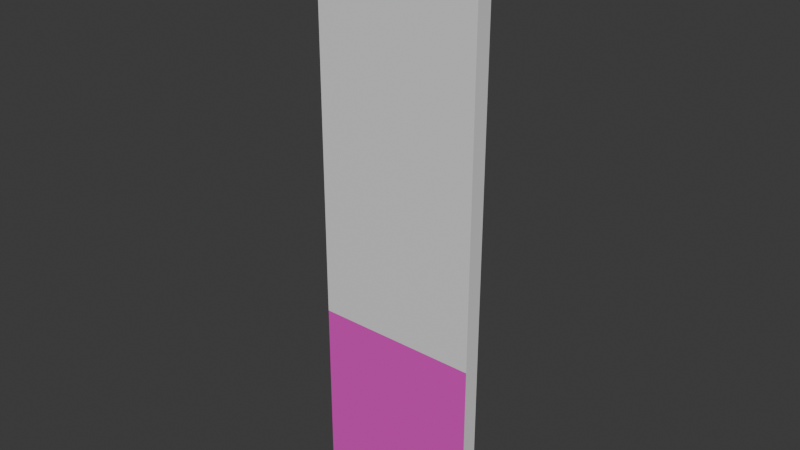 # Source: WandInnenOhneLeiste.blend  (saved by Blender 4.2.66; exported with 4.5.12 LTS)
import bpy
from mathutils import Matrix  # noqa: F401  (used for matrix-valued properties, if any)

bpy.ops.wm.read_factory_settings(use_empty=True)
scene = bpy.context.scene
scene.name = 'Scene'

# ---- collections
col_collection = bpy.data.collections.new('Collection'); scene.collection.children.link(col_collection)

# ---- materials (node trees are filled in below, after node groups)
mat_innen = bpy.data.materials.new('Innen')
mat_innen.use_backface_culling = True
mat_innen.use_transparent_shadow = False
mat_material = bpy.data.materials.new('Material')

# ---- material node trees
mat_innen.use_nodes = True; mat_innen.node_tree.nodes.clear()
_N = mat_innen.node_tree.nodes; _L = mat_innen.node_tree.links
n0 = _N.new('ShaderNodeBsdfPrincipled'); n0.name = 'Principled BSDF'; n0.location = (10, 300)
n0.inputs[3].default_value = 1.45
n1 = _N.new('ShaderNodeOutputMaterial'); n1.name = 'Material Output'; n1.location = (300, 300)
_L.new(n0.outputs[0], n1.inputs[0])
n1.is_active_output = True
mat_material.use_nodes = True; mat_material.node_tree.nodes.clear()
_N = mat_material.node_tree.nodes; _L = mat_material.node_tree.links
n0 = _N.new('ShaderNodeBsdfPrincipled'); n0.name = 'Principled BSDF'; n0.location = (10, 300)
n0.inputs[0].default_value = (0.8003, 0.06002, 0.5747, 1.0)
n1 = _N.new('ShaderNodeOutputMaterial'); n1.name = 'Material Output'; n1.location = (300, 300)
_L.new(n0.outputs[0], n1.inputs[0])
n1.is_active_output = True

# ---- world
world_world = bpy.data.worlds.new('World'); scene.world = world_world
world_world.use_nodes = True; world_world.node_tree.nodes.clear()
_N = world_world.node_tree.nodes; _L = world_world.node_tree.links
n0 = _N.new('ShaderNodeOutputWorld'); n0.name = 'World Output'; n0.location = (300, 300)
n1 = _N.new('ShaderNodeBackground'); n1.name = 'Background'; n1.location = (10, 300)
n1.inputs[0].default_value = (0.05088, 0.05088, 0.05088, 1.0)
_L.new(n1.outputs[0], n0.inputs[0])
n0.is_active_output = True
world_world.color = (0.05088, 0.05088, 0.05088)
world_world.use_sun_shadow = False
world_world.sun_shadow_jitter_overblur = 0.0

# ---- meshes
me_cube = bpy.data.meshes.new('Cube')
me_cube.from_pydata([(1.0, -7.451e-09, 3.5), (1.0, -7.451e-09, 0.0), (1.0, -0.1, 3.5), (1.0, -0.1, 0.0), (0.0, -7.451e-09, 3.5), (0.0, -7.451e-09, 0.0), (0.0, -0.1, 3.5), (0.0, -0.1, 0.0), (1.0, -0.1, 2.235e-08), (0.0, -0.1, -2.235e-08), (0.0, -0.1, 1.046), (1.0, -0.1, 1.046), (0.5, -0.1, 3.5), (0.5, -0.1, 0.0)], [(9, 8)], [(0, 4, 6, 12, 2), (3, 11, 10, 7, 13), (7, 10, 6, 4, 5), (5, 1, 3, 13, 7), (1, 0, 2, 11, 3), (11, 2, 12, 6, 10)])
me_cube.polygons.foreach_set('material_index', [0, 1, 0, 0, 0, 0])
_uv = me_cube.uv_layers.new(name='UVMap')
_uv.uv.foreach_set('vector', [0.3714, -6.018e-09, 0.3714, 0.2857, 0.3429, 0.2857, 0.3429, 0.1429, 0.3429, -8.175e-09, 0.7692, -2.281e-08, 0.7692, 1.0, 1.261e-07, 1.0, 5.731e-09, 1.009e-07, 0.3846, 2.598e-08, 0.2857, 1.0, 0.2857, 0.5, 0.2857, 0.0, 0.3143, 0.0, 0.3143, 1.0, 0.3714, 0.2857, 0.3714, 0.5714, 0.3429, 0.5714, 0.3429, 0.4286, 0.3429, 0.2857, 0.3143, 1.0, 0.3143, 0.0, 0.3429, 0.0, 0.3429, 0.5, 0.3429, 1.0, 0.0, 0.5, 0.0, 0.0, 0.1429, 0.0, 0.2857, 0.0, 0.2857, 0.5])
me_cube.materials.append(mat_innen)
me_cube.materials.append(mat_material)
me_cube.use_mirror_vertex_groups = False
me_cube.update()

# ---- objects
ob_wand_1___4 = bpy.data.objects.new('Wand 1 * 4', me_cube)

# ---- transforms, parenting, visibility, modifiers, constraints
ob_wand_1___4.location = (0.0, 0.0, 0.0)
ob_wand_1___4.lock_rotations_4d = False
ob_wand_1___4.empty_display_type = 'ARROWS'
ob_wand_1___4.lineart.crease_threshold = 0.0

# ---- collection membership
col_collection.objects.link(ob_wand_1___4)

# ---- scene / render settings (as saved in the file)
scene.frame_start = 1; scene.frame_end = 250; scene.frame_set(105)
scene.render.engine = 'BLENDER_EEVEE_NEXT'
scene.cycles.sampling_pattern = 'TABULATED_SOBOL'
scene.eevee.ray_tracing_options.trace_max_roughness = 0.0
bpy.context.view_layer.update()

# ---- added for rendering (the .blend has no active camera and no usable light): camera, sun
cam_auto = bpy.data.cameras.new('AutoCamera')
cam_auto.lens = 50.0
cam_auto.sensor_width = 36.0
cam_auto.clip_end = 1000.0
ob_auto_camera = bpy.data.objects.new('AutoCamera', cam_auto)
scene.collection.objects.link(ob_auto_camera)
ob_auto_camera.location = (3.86914, -4.09297, 4.44531)
ob_auto_camera.rotation_euler = (1.09748, -7.21219e-08, 0.694738)
scene.camera = ob_auto_camera
light_auto_sun = bpy.data.lights.new('AutoSun', 'SUN')
light_auto_sun.energy = 3.0
light_auto_sun.angle = 0.0523599
ob_auto_sun = bpy.data.objects.new('AutoSun', light_auto_sun)
scene.collection.objects.link(ob_auto_sun)
ob_auto_sun.rotation_euler = (0.872665, 0.174533, 0.523599)
bpy.context.view_layer.update()
